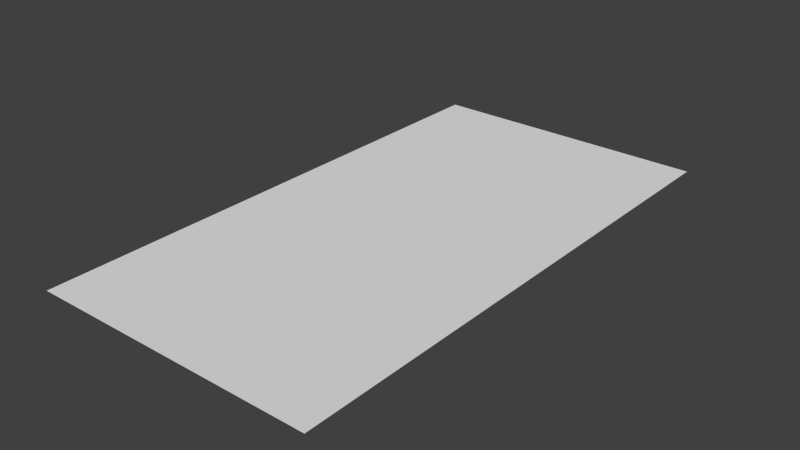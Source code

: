 # Source: court.blend  (saved by Blender 2.57.0; exported with 4.5.12 LTS)
import bpy
from mathutils import Matrix  # noqa: F401  (used for matrix-valued properties, if any)

bpy.ops.wm.read_factory_settings(use_empty=True)
scene = bpy.context.scene
scene.name = 'Scene'

# ---- collections
col_collection_1 = bpy.data.collections.new('Collection 1'); scene.collection.children.link(col_collection_1)

# ---- materials (node trees are filled in below, after node groups)
mat_material_001 = bpy.data.materials.new('Material.001')
mat_material_001.alpha_threshold = 0.0
mat_material_001.use_transparent_shadow = False
mat_material_001.roughness = 0.5
mat_material_001.line_color = (0.0, 0.0, 0.0, 1.0)

# ---- material node trees

# ---- world
world_world = bpy.data.worlds.new('World'); scene.world = world_world
world_world.color = (0.05088, 0.05088, 0.05088)
world_world.use_sun_shadow = False
world_world.sun_shadow_jitter_overblur = 0.0
world_world.cycles.sampling_method = 'MANUAL'
world_world.cycles.sample_map_resolution = 256

# ---- meshes
me_plane = bpy.data.meshes.new('Plane')
me_plane.from_pydata([(1.0, 1.0, 0.0), (1.0, -1.0, 0.0), (-1.0, -1.0, 0.0), (-1.0, 1.0, 0.0)], [], [(0, 3, 2), (0, 2, 1)])
me_plane.materials.append(mat_material_001)
me_plane.use_remesh_preserve_volume = False
me_plane.use_remesh_preserve_attributes = False
me_plane.use_mirror_vertex_groups = False
me_plane.update()

# ---- objects
ob_plane = bpy.data.objects.new('Plane', me_plane)

# ---- transforms, parenting, visibility, modifiers, constraints
ob_plane.location = (0.0, 0.0, 0.0)
ob_plane.scale = (25.0, 47.0, 1.0)
ob_plane.lineart.crease_threshold = 0.0

# ---- collection membership
col_collection_1.objects.link(ob_plane)

# ---- scene / render settings (as saved in the file)
scene.frame_start = 1; scene.frame_end = 250; scene.frame_set(21)
scene.render.engine = 'BLENDER_EEVEE_NEXT'
scene.render.image_settings.color_mode = 'RGB'
scene.render.image_settings.compression = 90
scene.render.resolution_percentage = 50
scene.render.dither_intensity = 0.0
scene.render.bake_margin = 2
scene.render.bake_bias = 0.0
scene.cycles.use_denoising = False
scene.cycles.samples = 10
scene.cycles.sampling_pattern = 'TABULATED_SOBOL'
scene.cycles.light_sampling_threshold = 0.0
scene.cycles.use_adaptive_sampling = False
scene.cycles.use_light_tree = False
scene.cycles.blur_glossy = 0.0
scene.cycles.volume_bounces = 1
scene.cycles.pixel_filter_type = 'GAUSSIAN'
scene.cycles.sample_clamp_indirect = 0.0
scene.view_settings.view_transform = 'Standard'
bpy.context.view_layer.update()

# ---- added for rendering (the .blend has no active camera and no usable light): camera, sun
cam_auto = bpy.data.cameras.new('AutoCamera')
cam_auto.lens = 50.0
cam_auto.sensor_width = 36.0
cam_auto.clip_end = 1728.83
ob_auto_camera = bpy.data.objects.new('AutoCamera', cam_auto)
scene.collection.objects.link(ob_auto_camera)
ob_auto_camera.location = (98.5093, -118.211, 78.8074)
ob_auto_camera.rotation_euler = (1.09748, -7.21219e-08, 0.694738)
scene.camera = ob_auto_camera
light_auto_sun = bpy.data.lights.new('AutoSun', 'SUN')
light_auto_sun.energy = 3.0
light_auto_sun.angle = 0.0523599
ob_auto_sun = bpy.data.objects.new('AutoSun', light_auto_sun)
scene.collection.objects.link(ob_auto_sun)
ob_auto_sun.rotation_euler = (0.872665, 0.174533, 0.523599)
bpy.context.view_layer.update()
